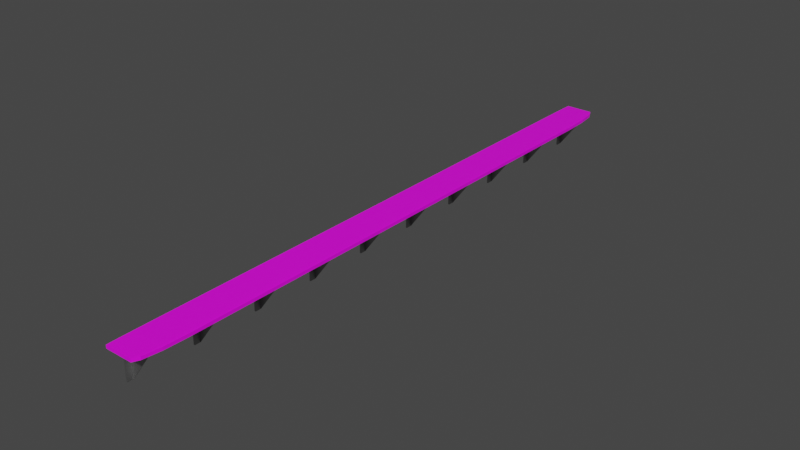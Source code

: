 # Source: TV_SakariTasoSuora.blend  (saved by Blender 4.0.36; exported with 4.5.12 LTS)
import bpy
from mathutils import Matrix  # noqa: F401  (used for matrix-valued properties, if any)

bpy.ops.wm.read_factory_settings(use_empty=True)
scene = bpy.context.scene
scene.name = 'Scene'

# ---- collections
col_collection = bpy.data.collections.new('Collection'); scene.collection.children.link(col_collection)

# ---- images (referenced by path relative to the original .blend; pixels are not part of the script)
import os
ASSET_DIR = os.environ.get("B2B_ASSET_DIR", "")  # directory of the original .blend (textures are referenced by path, not embedded)
HERE = os.path.dirname(os.path.abspath(__file__))  # packed textures are extracted next to this script under _unpacked/

def load_image(name, relpath, width, height, colorspace="sRGB"):
    """Load a texture the original file referenced (path relative to the .blend, or extracted next to this script)."""
    p = next((c for c in (os.path.join(HERE, relpath), os.path.join(ASSET_DIR, relpath)) if relpath and os.path.exists(c)), "")
    if p:
        img = bpy.data.images.load(p, check_existing=True)
        img.name = name
    else:  # same state as the original file: an image datablock whose file is absent (Cycles renders it pink)
        img = bpy.data.images.new(name, width, height)
        img.source = "FILE"
        img.filepath = "//" + (relpath or name)
    img.colorspace_settings.name = colorspace
    return img
img_wood032_1k_png_color_png = load_image('Wood032_1K-PNG_Color.png', 'Wood032_1K-PNG_Color.png', 1024, 1024, 'sRGB')

# ---- materials (node trees are filled in below, after node groups)
mat_material_001 = bpy.data.materials.new('Material.001')
mat_material_001.use_transparent_shadow = False
mat_harmaa = bpy.data.materials.new('harmaa')
mat_harmaa.use_transparent_shadow = False

# ---- material node trees
mat_material_001.use_nodes = True; mat_material_001.node_tree.nodes.clear()
_N = mat_material_001.node_tree.nodes; _L = mat_material_001.node_tree.links
n0 = _N.new('ShaderNodeBsdfPrincipled'); n0.name = 'Principled BSDF'; n0.location = (10, 300)
n0.distribution = 'GGX'
n0.subsurface_method = 'RANDOM_WALK_SKIN'
n0.inputs[3].default_value = 1.45
n0.inputs[27].default_value = (0.0, 0.0, 0.0, 1.0)
n0.inputs[28].default_value = 1.0
n1 = _N.new('ShaderNodeOutputMaterial'); n1.name = 'Material Output'; n1.location = (300, 300)
n2 = _N.new('ShaderNodeTexImage'); n2.name = 'Image Texture'; n2.location = (-294, 219)
n2.image = img_wood032_1k_png_color_png
n3 = _N.new('ShaderNodeTexCoord'); n3.name = 'Texture Coordinate'; n3.location = (-742, 187)
n4 = _N.new('ShaderNodeMapping'); n4.name = 'Mapping'; n4.location = (-527, 250)
n4.inputs[2].default_value = (0.7226, -0.3735, 1.485)
n4.inputs[3].default_value = (0.9, 10.8, 1.0)
_L.new(n0.outputs[0], n1.inputs[0])
_L.new(n2.outputs[0], n0.inputs[0])
_L.new(n3.outputs[3], n4.inputs[0])
_L.new(n4.outputs[0], n2.inputs[0])
n1.is_active_output = True
mat_harmaa.use_nodes = True; mat_harmaa.node_tree.nodes.clear()
_N = mat_harmaa.node_tree.nodes; _L = mat_harmaa.node_tree.links
n0 = _N.new('ShaderNodeBsdfPrincipled'); n0.name = 'Principled BSDF'; n0.location = (10, 300)
n0.distribution = 'GGX'
n0.subsurface_method = 'RANDOM_WALK_SKIN'
n0.inputs[0].default_value = (0.4307, 0.4307, 0.4307, 1.0)
n0.inputs[1].default_value = 1.0
n0.inputs[3].default_value = 1.45
n0.inputs[27].default_value = (0.0, 0.0, 0.0, 1.0)
n0.inputs[28].default_value = 1.0
n1 = _N.new('ShaderNodeOutputMaterial'); n1.name = 'Material Output'; n1.location = (300, 300)
_L.new(n0.outputs[0], n1.inputs[0])
n1.is_active_output = True

# ---- world
world_world = bpy.data.worlds.new('World'); scene.world = world_world
world_world.use_nodes = True; world_world.node_tree.nodes.clear()
_N = world_world.node_tree.nodes; _L = world_world.node_tree.links
n0 = _N.new('ShaderNodeOutputWorld'); n0.name = 'World Output'; n0.location = (300, 300)
n1 = _N.new('ShaderNodeBackground'); n1.name = 'Background'; n1.location = (10, 300)
n1.inputs[0].default_value = (0.05088, 0.05088, 0.05088, 1.0)
_L.new(n1.outputs[0], n0.inputs[0])
n0.is_active_output = True
world_world.color = (0.05088, 0.05088, 0.05088)
world_world.use_sun_shadow = False
world_world.sun_shadow_jitter_overblur = 0.0

# ---- meshes
me_cube_005 = bpy.data.meshes.new('Cube.005')
me_cube_005.from_pydata([(-0.1398, -0.84, -1.0), (0.02019, -0.84, -0.84), (-0.1398, -1.0, -0.84), (-0.05991, -0.84, -0.9786), (-0.1398, -0.9199, -0.9786), (-0.06329, -0.9165, -0.9579), (-0.001183, -0.9199, -0.84), (-0.001183, -0.84, -0.9199), (-0.02195, -0.9165, -0.9165), (-0.1398, -0.9786, -0.9199), (-0.05991, -0.9786, -0.84), (-0.06329, -0.9579, -0.9165), (-0.1398, -0.84, 1.0), (-0.1398, -1.0, 0.84), (0.02019, -0.84, 0.84), (-0.1398, -0.9199, 0.9786), (-0.05991, -0.84, 0.9786), (-0.06329, -0.9165, 0.9579), (-0.05991, -0.9786, 0.84), (-0.1398, -0.9786, 0.9199), (-0.06329, -0.9579, 0.9165), (-0.001183, -0.84, 0.9199), (-0.001183, -0.9199, 0.84), (-0.02195, -0.9165, 0.9165), (-0.1398, 0.84, -1.0), (-0.1398, 1.0, -0.84), (0.02019, 0.84, -0.84), (-0.1398, 0.9199, -0.9786), (-0.05991, 0.84, -0.9786), (-0.06329, 0.9165, -0.9579), (-0.05991, 0.9786, -0.84), (-0.1398, 0.9786, -0.9199), (-0.06329, 0.9579, -0.9165), (-0.001183, 0.84, -0.9199), (-0.001183, 0.9199, -0.84), (-0.02195, 0.9165, -0.9165), (-0.1398, 0.84, 1.0), (0.02019, 0.84, 0.84), (-0.1398, 1.0, 0.84), (-0.05991, 0.84, 0.9786), (-0.1398, 0.9199, 0.9786), (-0.06329, 0.9165, 0.9579), (-0.001183, 0.9199, 0.84), (-0.001183, 0.84, 0.9199), (-0.02195, 0.9165, 0.9165), (-0.1398, 0.9786, 0.9199), (-0.05991, 0.9786, 0.84), (-0.06329, 0.9579, 0.9165), (-0.8391, -1.0, 0.84), (-0.8391, -1.0, -0.84), (-0.8391, 0.84, 1.0), (-0.8391, -0.84, 1.0), (-0.8391, 1.0, 0.84), (-0.8391, 1.0, -0.84), (-0.8391, 0.84, -1.0), (-0.8391, 0.9199, -0.9786), (-0.8391, 0.9786, -0.9199), (-0.8391, 0.9199, 0.9786), (-0.8391, 0.9786, 0.9199), (-0.8391, -0.84, -1.0), (-0.8391, -0.9199, -0.9786), (-0.8391, -0.9786, -0.9199), (-0.8391, -0.9199, 0.9786), (-0.8391, -0.9786, 0.9199), (-0.8393, 0.1161, -0.9838), (-0.8393, 0.09507, -0.9838), (-0.8066, 0.1161, -0.9838), (-0.8066, 0.09507, -0.9838), (-0.1696, 0.1161, -0.9838), (-0.1696, 0.09507, -0.9838), (-0.8393, 0.3268, -0.9838), (-0.8393, 0.3058, -0.9838), (-0.8066, 0.3268, -0.9838), (-0.8066, 0.3058, -0.9838), (-0.1696, 0.3268, -0.9838), (-0.1696, 0.3058, -0.9838), (-0.8393, 0.5368, -0.9838), (-0.8393, 0.5158, -0.9838), (-0.8066, 0.5368, -0.9838), (-0.8066, 0.5158, -0.9838), (-0.1696, 0.5368, -0.9838), (-0.1696, 0.5158, -0.9838), (-0.8393, 0.7476, -0.9838), (-0.8393, 0.7265, -0.9838), (-0.8066, 0.7476, -0.9838), (-0.8066, 0.7265, -0.9838), (-0.1696, 0.7476, -0.9838), (-0.1696, 0.7265, -0.9838), (-0.8393, 0.9583, -0.9838), (-0.8393, 0.9372, -0.9838), (-0.8066, 0.9583, -0.9838), (-0.8066, 0.9372, -0.9838), (-0.1696, 0.9583, -0.9838), (-0.1696, 0.9372, -0.9838), (-0.8393, -0.09459, -0.9838), (-0.8393, -0.1156, -0.9838), (-0.8066, -0.09459, -0.9838), (-0.8066, -0.1156, -0.9838), (-0.1696, -0.09459, -0.9838), (-0.1696, -0.1156, -0.9838), (-0.8393, -0.3053, -0.9838), (-0.8393, -0.3263, -0.9838), (-0.8066, -0.3053, -0.9838), (-0.8066, -0.3263, -0.9838), (-0.1696, -0.3053, -0.9838), (-0.1696, -0.3263, -0.9838), (-0.8393, -0.5153, -0.9838), (-0.8393, -0.5364, -0.9838), (-0.8066, -0.5153, -0.9838), (-0.8066, -0.5364, -0.9838), (-0.1696, -0.5153, -0.9838), (-0.1696, -0.5364, -0.9838), (-0.8393, -0.7267, -0.9838), (-0.8393, -0.7478, -0.9838), (-0.8066, -0.7267, -0.9838), (-0.8066, -0.7478, -0.9838), (-0.1696, -0.7267, -0.9838), (-0.1696, -0.7478, -0.9838), (-0.8393, -0.9369, -0.9838), (-0.8393, -0.9579, -0.9838), (-0.8066, -0.9369, -0.9838), (-0.8066, -0.9579, -0.9838), (-0.1696, -0.9369, -0.9838), (-0.1696, -0.9579, -0.9838), (-0.8393, 0.1161, -20.16), (-0.8393, 0.1161, -0.9838), (-0.8393, 0.09507, -20.16), (-0.8393, 0.09507, -0.9838), (-0.8066, 0.1161, -20.16), (-0.8066, 0.1161, -0.9838), (-0.8066, 0.09507, -20.16), (-0.8066, 0.09507, -0.9838), (-0.8393, 0.1161, -1.782), (-0.8393, 0.09507, -1.782), (-0.8066, 0.09507, -1.782), (-0.8066, 0.1161, -1.782), (-0.1696, 0.1161, -0.9838), (-0.1696, 0.09507, -0.9838), (-0.1696, 0.09507, -1.782), (-0.1696, 0.1161, -1.782), (-0.8067, 0.09604, -1.782), (-0.2093, 0.09604, -1.782), (-0.2093, 0.09794, -1.782), (-0.8067, 0.09794, -1.782), (-0.2093, 0.09604, -1.782), (-0.2093, 0.09794, -1.782), (-0.8067, 0.09604, -20.15), (-0.1697, 0.09604, -1.782), (-0.8067, 0.09794, -20.15), (-0.1697, 0.09794, -1.782), (-0.8393, 0.3268, -20.16), (-0.8393, 0.3268, -0.9838), (-0.8393, 0.3058, -20.16), (-0.8393, 0.3058, -0.9838), (-0.8066, 0.3268, -20.16), (-0.8066, 0.3268, -0.9838), (-0.8066, 0.3058, -20.16), (-0.8066, 0.3058, -0.9838), (-0.8393, 0.3268, -1.782), (-0.8393, 0.3058, -1.782), (-0.8066, 0.3058, -1.782), (-0.8066, 0.3268, -1.782), (-0.1696, 0.3268, -0.9838), (-0.1696, 0.3058, -0.9838), (-0.1696, 0.3058, -1.782), (-0.1696, 0.3268, -1.782), (-0.8067, 0.3067, -1.782), (-0.2093, 0.3067, -1.782), (-0.2093, 0.3086, -1.782), (-0.8067, 0.3086, -1.782), (-0.2093, 0.3067, -1.782), (-0.2093, 0.3086, -1.782), (-0.8067, 0.3067, -20.15), (-0.1697, 0.3067, -1.782), (-0.8067, 0.3086, -20.15), (-0.1697, 0.3086, -1.782), (-0.8393, 0.5368, -20.16), (-0.8393, 0.5368, -0.9838), (-0.8393, 0.5158, -20.16), (-0.8393, 0.5158, -0.9838), (-0.8066, 0.5368, -20.16), (-0.8066, 0.5368, -0.9838), (-0.8066, 0.5158, -20.16), (-0.8066, 0.5158, -0.9838), (-0.8393, 0.5368, -1.782), (-0.8393, 0.5158, -1.782), (-0.8066, 0.5158, -1.782), (-0.8066, 0.5368, -1.782), (-0.1696, 0.5368, -0.9838), (-0.1696, 0.5158, -0.9838), (-0.1696, 0.5158, -1.782), (-0.1696, 0.5368, -1.782), (-0.8067, 0.5168, -1.782), (-0.2093, 0.5168, -1.782), (-0.2093, 0.5187, -1.782), (-0.8067, 0.5187, -1.782), (-0.2093, 0.5168, -1.782), (-0.2093, 0.5187, -1.782), (-0.8067, 0.5168, -20.15), (-0.1697, 0.5168, -1.782), (-0.8067, 0.5187, -20.15), (-0.1697, 0.5187, -1.782), (-0.8393, 0.7476, -20.16), (-0.8393, 0.7476, -0.9838), (-0.8393, 0.7265, -20.16), (-0.8393, 0.7265, -0.9838), (-0.8066, 0.7476, -20.16), (-0.8066, 0.7476, -0.9838), (-0.8066, 0.7265, -20.16), (-0.8066, 0.7265, -0.9838), (-0.8393, 0.7476, -1.782), (-0.8393, 0.7265, -1.782), (-0.8066, 0.7265, -1.782), (-0.8066, 0.7476, -1.782), (-0.1696, 0.7476, -0.9838), (-0.1696, 0.7265, -0.9838), (-0.1696, 0.7265, -1.782), (-0.1696, 0.7476, -1.782), (-0.8067, 0.7275, -1.782), (-0.2093, 0.7275, -1.782), (-0.2093, 0.7294, -1.782), (-0.8067, 0.7294, -1.782), (-0.2093, 0.7275, -1.782), (-0.2093, 0.7294, -1.782), (-0.8067, 0.7275, -20.15), (-0.1697, 0.7275, -1.782), (-0.8067, 0.7294, -20.15), (-0.1697, 0.7294, -1.782), (-0.8393, 0.9583, -20.16), (-0.8393, 0.9583, -0.9838), (-0.8393, 0.9372, -20.16), (-0.8393, 0.9372, -0.9838), (-0.8066, 0.9583, -20.16), (-0.8066, 0.9583, -0.9838), (-0.8066, 0.9372, -20.16), (-0.8066, 0.9372, -0.9838), (-0.8393, 0.9583, -1.782), (-0.8393, 0.9372, -1.782), (-0.8066, 0.9372, -1.782), (-0.8066, 0.9583, -1.782), (-0.1696, 0.9583, -0.9838), (-0.1696, 0.9372, -0.9838), (-0.1696, 0.9372, -1.782), (-0.1696, 0.9583, -1.782), (-0.8067, 0.9382, -1.782), (-0.2093, 0.9382, -1.782), (-0.2093, 0.9401, -1.782), (-0.8067, 0.9401, -1.782), (-0.2093, 0.9382, -1.782), (-0.2093, 0.9401, -1.782), (-0.8067, 0.9382, -20.15), (-0.1697, 0.9382, -1.782), (-0.8067, 0.9401, -20.15), (-0.1697, 0.9401, -1.782), (-0.8393, -0.09459, -20.16), (-0.8393, -0.09459, -0.9838), (-0.8393, -0.1156, -20.16), (-0.8393, -0.1156, -0.9838), (-0.8066, -0.09459, -20.16), (-0.8066, -0.09459, -0.9838), (-0.8066, -0.1156, -20.16), (-0.8066, -0.1156, -0.9838), (-0.8393, -0.09459, -1.782), (-0.8393, -0.1156, -1.782), (-0.8066, -0.1156, -1.782), (-0.8066, -0.09459, -1.782), (-0.1696, -0.09459, -0.9838), (-0.1696, -0.1156, -0.9838), (-0.1696, -0.1156, -1.782), (-0.1696, -0.09459, -1.782), (-0.8067, -0.1147, -1.782), (-0.2093, -0.1147, -1.782), (-0.2093, -0.1128, -1.782), (-0.8067, -0.1128, -1.782), (-0.2093, -0.1147, -1.782), (-0.2093, -0.1128, -1.782), (-0.8067, -0.1147, -20.15), (-0.1697, -0.1147, -1.782), (-0.8067, -0.1128, -20.15), (-0.1697, -0.1128, -1.782), (-0.8393, -0.3053, -20.16), (-0.8393, -0.3053, -0.9838), (-0.8393, -0.3263, -20.16), (-0.8393, -0.3263, -0.9838), (-0.8066, -0.3053, -20.16), (-0.8066, -0.3053, -0.9838), (-0.8066, -0.3263, -20.16), (-0.8066, -0.3263, -0.9838), (-0.8393, -0.3053, -1.782), (-0.8393, -0.3263, -1.782), (-0.8066, -0.3263, -1.782), (-0.8066, -0.3053, -1.782), (-0.1696, -0.3053, -0.9838), (-0.1696, -0.3263, -0.9838), (-0.1696, -0.3263, -1.782), (-0.1696, -0.3053, -1.782), (-0.8067, -0.3254, -1.782), (-0.2093, -0.3254, -1.782), (-0.2093, -0.3235, -1.782), (-0.8067, -0.3235, -1.782), (-0.2093, -0.3254, -1.782), (-0.2093, -0.3235, -1.782), (-0.8067, -0.3254, -20.15), (-0.1697, -0.3254, -1.782), (-0.8067, -0.3235, -20.15), (-0.1697, -0.3235, -1.782), (-0.8393, -0.5153, -20.16), (-0.8393, -0.5153, -0.9838), (-0.8393, -0.5364, -20.16), (-0.8393, -0.5364, -0.9838), (-0.8066, -0.5153, -20.16), (-0.8066, -0.5153, -0.9838), (-0.8066, -0.5364, -20.16), (-0.8066, -0.5364, -0.9838), (-0.8393, -0.5153, -1.782), (-0.8393, -0.5364, -1.782), (-0.8066, -0.5364, -1.782), (-0.8066, -0.5153, -1.782), (-0.1696, -0.5153, -0.9838), (-0.1696, -0.5364, -0.9838), (-0.1696, -0.5364, -1.782), (-0.1696, -0.5153, -1.782), (-0.8067, -0.5354, -1.782), (-0.2093, -0.5354, -1.782), (-0.2093, -0.5335, -1.782), (-0.8067, -0.5335, -1.782), (-0.2093, -0.5354, -1.782), (-0.2093, -0.5335, -1.782), (-0.8067, -0.5354, -20.15), (-0.1697, -0.5354, -1.782), (-0.8067, -0.5335, -20.15), (-0.1697, -0.5335, -1.782), (-0.8393, -0.7267, -20.16), (-0.8393, -0.7267, -0.9838), (-0.8393, -0.7478, -20.16), (-0.8393, -0.7478, -0.9838), (-0.8066, -0.7267, -20.16), (-0.8066, -0.7267, -0.9838), (-0.8066, -0.7478, -20.16), (-0.8066, -0.7478, -0.9838), (-0.8393, -0.7267, -1.782), (-0.8393, -0.7478, -1.782), (-0.8066, -0.7478, -1.782), (-0.8066, -0.7267, -1.782), (-0.1696, -0.7267, -0.9838), (-0.1696, -0.7478, -0.9838), (-0.1696, -0.7478, -1.782), (-0.1696, -0.7267, -1.782), (-0.8067, -0.7468, -1.782), (-0.2093, -0.7468, -1.782), (-0.2093, -0.7449, -1.782), (-0.8067, -0.7449, -1.782), (-0.2093, -0.7468, -1.782), (-0.2093, -0.7449, -1.782), (-0.8067, -0.7468, -20.15), (-0.1697, -0.7468, -1.782), (-0.8067, -0.7449, -20.15), (-0.1697, -0.7449, -1.782), (-0.8393, -0.9369, -20.16), (-0.8393, -0.9369, -0.9838), (-0.8393, -0.9579, -20.16), (-0.8393, -0.9579, -0.9838), (-0.8066, -0.9369, -20.16), (-0.8066, -0.9369, -0.9838), (-0.8066, -0.9579, -20.16), (-0.8066, -0.9579, -0.9838), (-0.8393, -0.9369, -1.782), (-0.8393, -0.9579, -1.782), (-0.8066, -0.9579, -1.782), (-0.8066, -0.9369, -1.782), (-0.1696, -0.9369, -0.9838), (-0.1696, -0.9579, -0.9838), (-0.1696, -0.9579, -1.782), (-0.1696, -0.9369, -1.782), (-0.8067, -0.957, -1.782), (-0.2093, -0.957, -1.782), (-0.2093, -0.9551, -1.782), (-0.8067, -0.9551, -1.782), (-0.2093, -0.957, -1.782), (-0.2093, -0.9551, -1.782), (-0.8067, -0.957, -20.15), (-0.1697, -0.957, -1.782), (-0.8067, -0.9551, -20.15), (-0.1697, -0.9551, -1.782)], [], [(49, 2, 13, 48), (26, 37, 14, 1), (12, 36, 50, 51), (52, 38, 25, 53), (0, 3, 5, 4), (3, 7, 8, 5), (1, 6, 8, 7), (6, 10, 11, 8), (2, 9, 11, 10), (9, 4, 5, 11), (5, 8, 11), (12, 15, 17, 16), (15, 19, 20, 17), (13, 18, 20, 19), (18, 22, 23, 20), (14, 21, 23, 22), (21, 16, 17, 23), (17, 20, 23), (24, 27, 29, 28), (27, 31, 32, 29), (25, 30, 32, 31), (30, 34, 35, 32), (26, 33, 35, 34), (33, 28, 29, 35), (29, 32, 35), (36, 39, 41, 40), (39, 43, 44, 41), (37, 42, 44, 43), (42, 46, 47, 44), (38, 45, 47, 46), (45, 40, 41, 47), (41, 44, 47), (27, 24, 54, 55), (31, 27, 55, 56), (25, 31, 56, 53), (36, 40, 57, 50), (40, 45, 58, 57), (45, 38, 52, 58), (37, 26, 34, 42), (42, 34, 30, 46), (46, 30, 25, 38), (0, 24, 28, 3), (3, 28, 33, 7), (7, 33, 26, 1), (36, 12, 16, 39), (39, 16, 21, 43), (43, 21, 14, 37), (13, 2, 10, 18), (18, 10, 6, 22), (22, 6, 1, 14), (0, 4, 60, 59), (4, 9, 61, 60), (9, 2, 49, 61), (15, 12, 51, 62), (19, 15, 62, 63), (13, 19, 63, 48), (24, 0, 59, 54), (62, 51, 50, 57, 58, 52, 53, 56, 55, 54, 59, 60, 61, 49, 48, 63), (67, 66, 68, 69), (67, 65, 64, 66), (73, 72, 74, 75), (73, 71, 70, 72), (79, 78, 80, 81), (79, 77, 76, 78), (85, 84, 86, 87), (85, 83, 82, 84), (91, 90, 92, 93), (91, 89, 88, 90), (97, 96, 98, 99), (97, 95, 94, 96), (103, 102, 104, 105), (103, 101, 100, 102), (109, 108, 110, 111), (109, 107, 106, 108), (115, 114, 116, 117), (115, 113, 112, 114), (121, 120, 122, 123), (121, 119, 118, 120), (132, 133, 127, 125), (133, 134, 131, 127), (135, 132, 125, 129), (126, 124, 128, 130), (128, 124, 132, 135), (130, 128, 135, 134), (126, 130, 134, 133), (124, 126, 133, 132), (138, 139, 136, 137), (135, 139, 138, 134), (129, 136, 139, 135), (134, 138, 137, 131), (146, 147, 144, 141, 140), (149, 148, 143, 142, 145), (148, 146, 140, 143), (141, 144, 145, 142), (142, 143, 140, 141), (144, 147, 149, 145), (149, 147, 146, 148), (158, 159, 153, 151), (159, 160, 157, 153), (161, 158, 151, 155), (152, 150, 154, 156), (154, 150, 158, 161), (156, 154, 161, 160), (152, 156, 160, 159), (150, 152, 159, 158), (164, 165, 162, 163), (161, 165, 164, 160), (155, 162, 165, 161), (160, 164, 163, 157), (172, 173, 170, 167, 166), (175, 174, 169, 168, 171), (174, 172, 166, 169), (167, 170, 171, 168), (168, 169, 166, 167), (170, 173, 175, 171), (175, 173, 172, 174), (184, 185, 179, 177), (185, 186, 183, 179), (187, 184, 177, 181), (178, 176, 180, 182), (180, 176, 184, 187), (182, 180, 187, 186), (178, 182, 186, 185), (176, 178, 185, 184), (190, 191, 188, 189), (187, 191, 190, 186), (181, 188, 191, 187), (186, 190, 189, 183), (198, 199, 196, 193, 192), (201, 200, 195, 194, 197), (200, 198, 192, 195), (193, 196, 197, 194), (194, 195, 192, 193), (196, 199, 201, 197), (201, 199, 198, 200), (210, 211, 205, 203), (211, 212, 209, 205), (213, 210, 203, 207), (204, 202, 206, 208), (206, 202, 210, 213), (208, 206, 213, 212), (204, 208, 212, 211), (202, 204, 211, 210), (216, 217, 214, 215), (213, 217, 216, 212), (207, 214, 217, 213), (212, 216, 215, 209), (224, 225, 222, 219, 218), (227, 226, 221, 220, 223), (226, 224, 218, 221), (219, 222, 223, 220), (220, 221, 218, 219), (222, 225, 227, 223), (227, 225, 224, 226), (236, 237, 231, 229), (237, 238, 235, 231), (239, 236, 229, 233), (230, 228, 232, 234), (232, 228, 236, 239), (234, 232, 239, 238), (230, 234, 238, 237), (228, 230, 237, 236), (242, 243, 240, 241), (239, 243, 242, 238), (233, 240, 243, 239), (238, 242, 241, 235), (250, 251, 248, 245, 244), (253, 252, 247, 246, 249), (252, 250, 244, 247), (245, 248, 249, 246), (246, 247, 244, 245), (248, 251, 253, 249), (253, 251, 250, 252), (262, 263, 257, 255), (263, 264, 261, 257), (265, 262, 255, 259), (256, 254, 258, 260), (258, 254, 262, 265), (260, 258, 265, 264), (256, 260, 264, 263), (254, 256, 263, 262), (268, 269, 266, 267), (265, 269, 268, 264), (259, 266, 269, 265), (264, 268, 267, 261), (276, 277, 274, 271, 270), (279, 278, 273, 272, 275), (278, 276, 270, 273), (271, 274, 275, 272), (272, 273, 270, 271), (274, 277, 279, 275), (279, 277, 276, 278), (288, 289, 283, 281), (289, 290, 287, 283), (291, 288, 281, 285), (282, 280, 284, 286), (284, 280, 288, 291), (286, 284, 291, 290), (282, 286, 290, 289), (280, 282, 289, 288), (294, 295, 292, 293), (291, 295, 294, 290), (285, 292, 295, 291), (290, 294, 293, 287), (302, 303, 300, 297, 296), (305, 304, 299, 298, 301), (304, 302, 296, 299), (297, 300, 301, 298), (298, 299, 296, 297), (300, 303, 305, 301), (305, 303, 302, 304), (314, 315, 309, 307), (315, 316, 313, 309), (317, 314, 307, 311), (308, 306, 310, 312), (310, 306, 314, 317), (312, 310, 317, 316), (308, 312, 316, 315), (306, 308, 315, 314), (320, 321, 318, 319), (317, 321, 320, 316), (311, 318, 321, 317), (316, 320, 319, 313), (328, 329, 326, 323, 322), (331, 330, 325, 324, 327), (330, 328, 322, 325), (323, 326, 327, 324), (324, 325, 322, 323), (326, 329, 331, 327), (331, 329, 328, 330), (340, 341, 335, 333), (341, 342, 339, 335), (343, 340, 333, 337), (334, 332, 336, 338), (336, 332, 340, 343), (338, 336, 343, 342), (334, 338, 342, 341), (332, 334, 341, 340), (346, 347, 344, 345), (343, 347, 346, 342), (337, 344, 347, 343), (342, 346, 345, 339), (354, 355, 352, 349, 348), (357, 356, 351, 350, 353), (356, 354, 348, 351), (349, 352, 353, 350), (350, 351, 348, 349), (352, 355, 357, 353), (357, 355, 354, 356), (366, 367, 361, 359), (367, 368, 365, 361), (369, 366, 359, 363), (360, 358, 362, 364), (362, 358, 366, 369), (364, 362, 369, 368), (360, 364, 368, 367), (358, 360, 367, 366), (372, 373, 370, 371), (369, 373, 372, 368), (363, 370, 373, 369), (368, 372, 371, 365), (380, 381, 378, 375, 374), (383, 382, 377, 376, 379), (382, 380, 374, 377), (375, 378, 379, 376), (376, 377, 374, 375), (378, 381, 383, 379), (383, 381, 380, 382)])
me_cube_005.polygons.foreach_set('material_index', [0, 0, 0, 0, 0, 0, 0, 0, 0, 0, 0, 0, 0, 0, 0, 0, 0, 0, 0, 0, 0, 0, 0, 0, 0, 0, 0, 0, 0, 0, 0, 0, 0, 0, 0, 0, 0, 0, 0, 0, 0, 0, 0, 0, 0, 0, 0, 0, 0, 0, 0, 0, 0, 0, 0, 0, 0, 4, 1, 1, 1, 1, 1, 1, 1, 1, 1, 1, 1, 1, 1, 1, 1, 1, 1, 1, 1, 1, 1, 1, 1, 1, 1, 1, 1, 1, 1, 1, 1, 1, 1, 1, 1, 1, 1, 1, 1, 1, 1, 1, 1, 1, 1, 1, 1, 1, 1, 1, 1, 1, 1, 1, 1, 1, 1, 1, 1, 1, 1, 1, 1, 1, 1, 1, 1, 1, 1, 1, 1, 1, 1, 1, 1, 1, 1, 1, 1, 1, 1, 1, 1, 1, 1, 1, 1, 1, 1, 1, 1, 1, 1, 1, 1, 1, 1, 1, 1, 1, 1, 1, 1, 1, 1, 1, 1, 1, 1, 1, 1, 1, 1, 1, 1, 1, 1, 1, 1, 1, 1, 1, 1, 1, 1, 1, 1, 1, 1, 1, 1, 1, 1, 1, 1, 1, 1, 1, 1, 1, 1, 1, 1, 1, 1, 1, 1, 1, 1, 1, 1, 1, 1, 1, 1, 1, 1, 1, 1, 1, 1, 1, 1, 1, 1, 1, 1, 1, 1, 1, 1, 1, 1, 1, 1, 1, 1, 1, 1, 1, 1, 1, 1, 1, 1, 1, 1, 1, 1, 1, 1, 1, 1, 1, 1, 1, 1, 1, 1, 1, 1, 1, 1, 1, 1, 1, 1, 1, 1, 1])
_uv = me_cube_005.uv_layers.new(name='UVMap')
_uv.uv.foreach_set('vector', [0.5748, 0.968, 0.5485, 0.968, 0.5485, 0.8863, 0.5748, 0.8863, 0.6725, 0.9652, 0.6093, 0.9652, 0.6093, 0.8834, 0.6725, 0.8834, 0.5379, 0.8863, 0.5379, 0.968, 0.5116, 0.968, 0.5116, 0.8863, 0.5748, 0.8863, 0.6011, 0.8863, 0.6011, 0.968, 0.5748, 0.968, 0.7597, 0.8847, 0.7567, 0.8847, 0.7568, 0.881, 0.7597, 0.8808, 0.7567, 0.8847, 0.7544, 0.8847, 0.7552, 0.881, 0.7568, 0.881, 0.6725, 0.8834, 0.6725, 0.8795, 0.6754, 0.8797, 0.6755, 0.8834, 0.5432, 0.968, 0.5454, 0.968, 0.5456, 0.9717, 0.544, 0.9717, 0.5485, 0.968, 0.5485, 0.9719, 0.5456, 0.9717, 0.5454, 0.968, 0.5485, 0.9719, 0.5484, 0.9748, 0.5455, 0.9737, 0.5456, 0.9717, 0.7568, 0.881, 0.7552, 0.881, 0.7568, 0.879, 0.5379, 0.8863, 0.5379, 0.8824, 0.5408, 0.8825, 0.5409, 0.8863, 0.5379, 0.8824, 0.538, 0.8795, 0.5409, 0.8805, 0.5408, 0.8825, 0.5485, 0.8863, 0.5454, 0.8863, 0.5456, 0.8825, 0.5485, 0.8824, 0.5454, 0.8863, 0.5432, 0.8863, 0.544, 0.8825, 0.5456, 0.8825, 0.6093, 0.8834, 0.6063, 0.8834, 0.6065, 0.8797, 0.6093, 0.8795, 0.5432, 0.8863, 0.5409, 0.8863, 0.5408, 0.8825, 0.5424, 0.8825, 0.5408, 0.8825, 0.5409, 0.8805, 0.5424, 0.8825, 0.7597, 0.9665, 0.7597, 0.9704, 0.7568, 0.9702, 0.7567, 0.9665, 0.6011, 0.9748, 0.6011, 0.9719, 0.604, 0.9717, 0.604, 0.9737, 0.6011, 0.968, 0.6041, 0.968, 0.604, 0.9717, 0.6011, 0.9719, 0.6041, 0.968, 0.6063, 0.968, 0.6056, 0.9717, 0.604, 0.9717, 0.6725, 0.9652, 0.6755, 0.9652, 0.6754, 0.9689, 0.6725, 0.969, 0.7544, 0.9665, 0.7567, 0.9665, 0.7568, 0.9702, 0.7552, 0.9702, 0.604, 0.9737, 0.604, 0.9717, 0.6056, 0.9717, 0.5379, 0.968, 0.5409, 0.968, 0.5408, 0.9717, 0.5379, 0.9719, 0.5409, 0.968, 0.5432, 0.968, 0.5424, 0.9717, 0.5408, 0.9717, 0.6093, 0.9652, 0.6093, 0.969, 0.6065, 0.9689, 0.6063, 0.9652, 0.6063, 0.8863, 0.6041, 0.8863, 0.604, 0.8825, 0.6056, 0.8825, 0.6011, 0.8863, 0.6011, 0.8824, 0.604, 0.8825, 0.6041, 0.8863, 0.538, 0.9748, 0.5379, 0.9719, 0.5408, 0.9717, 0.5409, 0.9737, 0.5408, 0.9717, 0.5424, 0.9717, 0.5409, 0.9737, 0.7597, 0.9704, 0.7597, 0.9665, 0.786, 0.9665, 0.786, 0.9704, 0.6011, 0.9719, 0.6011, 0.9748, 0.5748, 0.9748, 0.5748, 0.9719, 0.6011, 0.968, 0.6011, 0.9719, 0.5748, 0.9719, 0.5748, 0.968, 0.5379, 0.968, 0.5379, 0.9719, 0.5116, 0.9719, 0.5116, 0.968, 0.6011, 0.8795, 0.6011, 0.8824, 0.5748, 0.8824, 0.5748, 0.8795, 0.6011, 0.8824, 0.6011, 0.8863, 0.5748, 0.8863, 0.5748, 0.8824, 0.6093, 0.9652, 0.6725, 0.9652, 0.6725, 0.969, 0.6093, 0.969, 0.6063, 0.8863, 0.6063, 0.968, 0.6041, 0.968, 0.6041, 0.8863, 0.6041, 0.8863, 0.6041, 0.968, 0.6011, 0.968, 0.6011, 0.8863, 0.7597, 0.8847, 0.7597, 0.9665, 0.7567, 0.9665, 0.7567, 0.8847, 0.7567, 0.8847, 0.7567, 0.9665, 0.7544, 0.9665, 0.7544, 0.8847, 0.6755, 0.8834, 0.6755, 0.9652, 0.6725, 0.9652, 0.6725, 0.8834, 0.5379, 0.968, 0.5379, 0.8863, 0.5409, 0.8863, 0.5409, 0.968, 0.5409, 0.968, 0.5409, 0.8863, 0.5432, 0.8863, 0.5432, 0.968, 0.6063, 0.9652, 0.6063, 0.8834, 0.6093, 0.8834, 0.6093, 0.9652, 0.5485, 0.8863, 0.5485, 0.968, 0.5454, 0.968, 0.5454, 0.8863, 0.5454, 0.8863, 0.5454, 0.968, 0.5432, 0.968, 0.5432, 0.8863, 0.6093, 0.8795, 0.6725, 0.8795, 0.6725, 0.8834, 0.6093, 0.8834, 0.7597, 0.8847, 0.7597, 0.8808, 0.786, 0.8808, 0.786, 0.8847, 0.5484, 0.9748, 0.5485, 0.9719, 0.5748, 0.9719, 0.5747, 0.9748, 0.5485, 0.9719, 0.5485, 0.968, 0.5748, 0.968, 0.5748, 0.9719, 0.5379, 0.8824, 0.5379, 0.8863, 0.5116, 0.8863, 0.5116, 0.8824, 0.5485, 0.8824, 0.5484, 0.8795, 0.5747, 0.8795, 0.5748, 0.8824, 0.5485, 0.8863, 0.5485, 0.8824, 0.5748, 0.8824, 0.5748, 0.8863, 0.7597, 0.9665, 0.7597, 0.8847, 0.786, 0.8847, 0.786, 0.9665, 0.68, 0.9724, 0.6792, 0.9685, 0.6792, 0.8868, 0.68, 0.8829, 0.6822, 0.88, 0.6852, 0.879, 0.7484, 0.879, 0.7514, 0.88, 0.7536, 0.8829, 0.7544, 0.8868, 0.7544, 0.9685, 0.7536, 0.9724, 0.7514, 0.9753, 0.7484, 0.9763, 0.6852, 0.9763, 0.6822, 0.9753, 0.009503, 0.9491, 0.008711, 0.9491, 0.008711, 0.9181, 0.009503, 0.9181, 0.009503, 0.9491, 0.009503, 0.9507, 0.008711, 0.9507, 0.008711, 0.9491, 0.005543, 0.9491, 0.004751, 0.9491, 0.004751, 0.9181, 0.005543, 0.9181, 0.005543, 0.9491, 0.005543, 0.9507, 0.004751, 0.9507, 0.004751, 0.9491, 0.006335, 0.9491, 0.005543, 0.9491, 0.005543, 0.9181, 0.006335, 0.9181, 0.006335, 0.9491, 0.006335, 0.9507, 0.005543, 0.9507, 0.005543, 0.9491, 0.007127, 0.9491, 0.006335, 0.9491, 0.006335, 0.9181, 0.007127, 0.9181, 0.007127, 0.9491, 0.007127, 0.9507, 0.006335, 0.9507, 0.006335, 0.9491, 0.01029, 0.9491, 0.009503, 0.9491, 0.009503, 0.9181, 0.01029, 0.9181, 0.01029, 0.9491, 0.01029, 0.9507, 0.009503, 0.9507, 0.009503, 0.9491, 0.008711, 0.9491, 0.007919, 0.9491, 0.007919, 0.9181, 0.008711, 0.9181, 0.008711, 0.9491, 0.008711, 0.9507, 0.007919, 0.9507, 0.007919, 0.9491, 0.01109, 0.9491, 0.01029, 0.9491, 0.01029, 0.9181, 0.01109, 0.9181, 0.01109, 0.9491, 0.01109, 0.9507, 0.01029, 0.9507, 0.01029, 0.9491, 0.007919, 0.9491, 0.007127, 0.9491, 0.007127, 0.9181, 0.007919, 0.9181, 0.007919, 0.9491, 0.007919, 0.9507, 0.007127, 0.9507, 0.007127, 0.9491, 0.01188, 0.9491, 0.01109, 0.9491, 0.01109, 0.9181, 0.01188, 0.9181, 0.01188, 0.9491, 0.01188, 0.9507, 0.01109, 0.9507, 0.01109, 0.9491, 0.01267, 0.9491, 0.01188, 0.9491, 0.01188, 0.9181, 0.01267, 0.9181, 0.01267, 0.9491, 0.01267, 0.9507, 0.01188, 0.9507, 0.01188, 0.9491, 0.5084, 0.02398, 0.5076, 0.02398, 0.5076, -0.01486, 0.5084, -0.01486, 0.02518, 0.02398, 0.02396, 0.02398, 0.02396, -0.01486, 0.02518, -0.01486, 0.02641, 0.02398, 0.02518, 0.02398, 0.02518, -0.01486, 0.02641, -0.01486, 0.02598, 0.9197, 0.02518, 0.9197, 0.02518, 0.9181, 0.02598, 0.9181, 0.02641, 0.9181, 0.02518, 0.9181, 0.02518, 0.02398, 0.02641, 0.02398, 0.9954, 0.8792, 0.9946, 0.8792, 0.9946, -0.01486, 0.9954, -0.01486, 0.02518, 0.9181, 0.02396, 0.9181, 0.02396, 0.02398, 0.02518, 0.02398, 0.5084, 0.9181, 0.5076, 0.9181, 0.5076, 0.02398, 0.5084, 0.02398, 0.001584, 0.9569, 0.0007919, 0.9569, 0.0007919, 0.9181, 0.001584, 0.9181, 0.01267, 0.9491, 0.01267, 0.9181, 0.01346, 0.9181, 0.01346, 0.9491, 0.02641, -0.01486, 0.05037, -0.01486, 0.05037, 0.02398, 0.02641, 0.02398, 0.02396, 0.02398, 0.0, 0.02398, 0.0, -0.01486, 0.02396, -0.01486, 0.7032, 0.879, 0.6792, -0.01486, 0.6807, -0.01486, 0.6807, -0.01486, 0.7032, -0.01486, 0.5355, -0.01486, 0.5355, 0.8795, 0.5116, -0.01378, 0.5341, -0.01479, 0.5341, -0.01479, 0.9994, 0.879, 0.9994, 0.879, 0.9994, -0.01486, 0.9994, -0.01486, 0.6773, 0.8796, 0.6773, 0.8796, 0.6773, 0.8795, 0.6773, 0.8795, 0.6776, 0.9086, 0.6776, 0.8795, 0.6776, 0.8795, 0.6776, 0.9086, 0.6776, 0.9086, 0.6776, 0.9105, 0.6776, 0.9105, 0.6776, 0.9086, 0.9986, -0.01486, 0.9987, -0.01486, 0.9987, 0.8792, 0.9986, 0.8792, 0.5045, 0.02398, 0.5037, 0.02398, 0.5037, -0.01486, 0.5045, -0.01486, 0.07555, 0.02398, 0.07432, 0.02398, 0.07432, -0.01486, 0.07555, -0.01486, 0.2027, 0.02398, 0.2015, 0.02398, 0.2015, -0.01486, 0.2027, -0.01486, 0.02138, 0.9197, 0.02059, 0.9197, 0.02059, 0.9181, 0.02138, 0.9181, 0.2027, 0.9181, 0.2015, 0.9181, 0.2015, 0.02398, 0.2027, 0.02398, 0.9914, 0.8792, 0.9907, 0.8792, 0.9907, -0.01486, 0.9914, -0.01486, 0.07555, 0.9181, 0.07432, 0.9181, 0.07432, 0.02398, 0.07555, 0.02398, 0.5045, 0.9181, 0.5037, 0.9181, 0.5037, 0.02398, 0.5045, 0.02398, 0.6792, 0.9184, 0.6784, 0.9184, 0.6784, 0.8795, 0.6792, 0.8795, 0.01346, 0.9491, 0.01346, 0.9181, 0.01425, 0.9181, 0.01425, 0.9491, 0.2027, -0.01486, 0.2267, -0.01486, 0.2267, 0.02398, 0.2027, 0.02398, 0.07432, 0.02398, 0.05037, 0.02398, 0.05037, -0.01486, 0.07432, -0.01486, 0.799, 0.879, 0.775, -0.01486, 0.7765, -0.01486, 0.7765, -0.01486, 0.799, -0.01486, 0.7271, -0.01486, 0.7032, 0.879, 0.7032, -0.01486, 0.7256, -0.01486, 0.7256, -0.01486, 0.9995, 0.879, 0.9994, 0.879, 0.9994, -0.01486, 0.9995, -0.01486, 0.6773, 0.8796, 0.6773, 0.8796, 0.6773, 0.8795, 0.6773, 0.8795, 0.6774, 0.9086, 0.6774, 0.8795, 0.6775, 0.8795, 0.6775, 0.9086, 0.6773, 0.9086, 0.6773, 0.9105, 0.6772, 0.9105, 0.6772, 0.9086, 0.9987, -0.01486, 0.9988, -0.01486, 0.9988, 0.8792, 0.9987, 0.8792, 0.5053, 0.02398, 0.5045, 0.02398, 0.5045, -0.01486, 0.5053, -0.01486, 0.2518, 0.02398, 0.2506, 0.02398, 0.2506, -0.01486, 0.2518, -0.01486, 0.2531, 0.02398, 0.2518, 0.02398, 0.2518, -0.01486, 0.2531, -0.01486, 0.02217, 0.9197, 0.02138, 0.9197, 0.02138, 0.9181, 0.02217, 0.9181, 0.2531, 0.9181, 0.2518, 0.9181, 0.2518, 0.02398, 0.2531, 0.02398, 0.9922, 0.8792, 0.9914, 0.8792, 0.9914, -0.01486, 0.9922, -0.01486, 0.2518, 0.9181, 0.2506, 0.9181, 0.2506, 0.02398, 0.2518, 0.02398, 0.5053, 0.9181, 0.5045, 0.9181, 0.5045, 0.02398, 0.5053, 0.02398, 0.6784, 0.9184, 0.6776, 0.9184, 0.6776, 0.8795, 0.6784, 0.8795, 0.01425, 0.9491, 0.01425, 0.9181, 0.01505, 0.9181, 0.01505, 0.9491, 0.2531, -0.01486, 0.277, -0.01486, 0.277, 0.02398, 0.2531, 0.02398, 0.2506, 0.02398, 0.2267, 0.02398, 0.2267, -0.01486, 0.2506, -0.01486, 0.823, 0.879, 0.799, -0.01486, 0.8005, -0.01486, 0.8005, -0.01486, 0.823, -0.01486, 0.8469, -0.01486, 0.823, 0.879, 0.823, -0.01486, 0.8454, -0.01486, 0.8454, -0.01486, 0.9996, 0.879, 0.9995, 0.879, 0.9995, -0.01486, 0.9996, -0.01486, 0.6773, 0.8796, 0.6773, 0.8796, 0.6773, 0.8795, 0.6773, 0.8795, 0.6771, 0.9086, 0.6771, 0.8795, 0.6772, 0.8795, 0.6772, 0.9086, 0.6772, 0.9086, 0.6772, 0.9105, 0.6771, 0.9105, 0.6771, 0.9086, 0.9988, -0.01486, 0.9989, -0.01486, 0.9989, 0.8792, 0.9988, 0.8792, 0.5061, 0.02398, 0.5053, 0.02398, 0.5053, -0.01486, 0.5061, -0.01486, 0.1007, 0.02398, 0.09951, 0.02398, 0.09951, -0.01486, 0.1007, -0.01486, 0.2783, 0.02398, 0.277, 0.02398, 0.277, -0.01486, 0.2783, -0.01486, 0.02296, 0.9197, 0.02217, 0.9197, 0.02217, 0.9181, 0.02296, 0.9181, 0.2783, 0.9181, 0.277, 0.9181, 0.277, 0.02398, 0.2783, 0.02398, 0.993, 0.8792, 0.9922, 0.8792, 0.9922, -0.01486, 0.993, -0.01486, 0.1007, 0.9181, 0.09951, 0.9181, 0.09951, 0.02398, 0.1007, 0.02398, 0.5061, 0.9181, 0.5053, 0.9181, 0.5053, 0.02398, 0.5061, 0.02398, 0.6763, 0.9184, 0.6755, 0.9184, 0.6755, 0.8795, 0.6763, 0.8795, 0.01505, 0.9491, 0.01505, 0.9181, 0.01584, 0.9181, 0.01584, 0.9491, 0.2783, -0.01486, 0.3022, -0.01486, 0.3022, 0.02398, 0.2783, 0.02398, 0.09951, 0.02398, 0.07555, 0.02398, 0.07555, -0.01486, 0.09951, -0.01486, 0.6074, 0.8795, 0.6074, -0.01486, 0.6089, -0.01479, 0.6089, -0.01479, 0.6313, -0.01378, 0.6792, -0.01486, 0.6792, 0.8795, 0.6553, -0.01378, 0.6777, -0.01479, 0.6777, -0.01479, 0.9999, 0.879, 0.9999, 0.879, 0.9999, -0.01486, 0.9999, -0.01486, 0.6773, 0.8796, 0.6773, 0.8796, 0.6773, 0.8795, 0.6773, 0.8795, 0.6774, 0.9376, 0.6774, 0.9086, 0.6775, 0.9086, 0.6775, 0.9376, 0.6776, 0.9124, 0.6776, 0.9144, 0.6776, 0.9144, 0.6776, 0.9124, 0.9991, -0.01486, 0.9992, -0.01486, 0.9992, 0.8792, 0.9991, 0.8792, 0.5092, 0.02398, 0.5084, 0.02398, 0.5084, -0.01486, 0.5092, -0.01486, 0.1259, 0.02398, 0.1247, 0.02398, 0.1247, -0.01486, 0.1259, -0.01486, 0.3034, 0.02398, 0.3022, 0.02398, 0.3022, -0.01486, 0.3034, -0.01486, 0.02677, 0.9197, 0.02598, 0.9197, 0.02598, 0.9181, 0.02677, 0.9181, 0.3034, 0.9181, 0.3022, 0.9181, 0.3022, 0.02398, 0.3034, 0.02398, 0.9962, 0.8792, 0.9954, 0.8792, 0.9954, -0.01486, 0.9962, -0.01486, 0.1259, 0.9181, 0.1247, 0.9181, 0.1247, 0.02398, 0.1259, 0.02398, 0.5092, 0.9181, 0.5084, 0.9181, 0.5084, 0.02398, 0.5092, 0.02398, 0.002376, 0.9569, 0.001584, 0.9569, 0.001584, 0.9181, 0.002376, 0.9181, 0.01742, 0.9491, 0.01742, 0.9181, 0.01821, 0.9181, 0.01821, 0.9491, 0.3034, -0.01486, 0.3274, -0.01486, 0.3274, 0.02398, 0.3034, 0.02398, 0.1247, 0.02398, 0.1007, 0.02398, 0.1007, -0.01486, 0.1247, -0.01486, 0.8709, 0.879, 0.8469, -0.01486, 0.8484, -0.01486, 0.8484, -0.01486, 0.8709, -0.01486, 0.5595, -0.01486, 0.5595, 0.8795, 0.5355, -0.01378, 0.558, -0.01479, 0.558, -0.01479, 1.0, 0.879, 0.9999, 0.879, 0.9999, -0.01486, 1.0, -0.01486, 0.6773, 0.8796, 0.6773, 0.8796, 0.6773, 0.8795, 0.6773, 0.8795, 0.6773, 0.9376, 0.6773, 0.9086, 0.6774, 0.9086, 0.6774, 0.9376, 0.6773, 0.9124, 0.6773, 0.9144, 0.6773, 0.9144, 0.6773, 0.9124, 0.9992, -0.01486, 0.9993, -0.01486, 0.9993, 0.8792, 0.9992, 0.8792, 0.5076, 0.02398, 0.5069, 0.02398, 0.5069, -0.01486, 0.5076, -0.01486, 0.3526, 0.02398, 0.3514, 0.02398, 0.3514, -0.01486, 0.3526, -0.01486, 0.1272, 0.02398, 0.1259, 0.02398, 0.1259, -0.01486, 0.1272, -0.01486, 0.02455, 0.9197, 0.02376, 0.9197, 0.02376, 0.9181, 0.02455, 0.9181, 0.1272, 0.9181, 0.1259, 0.9181, 0.1259, 0.02398, 0.1272, 0.02398, 0.9946, 0.8792, 0.9938, 0.8792, 0.9938, -0.01486, 0.9946, -0.01486, 0.3526, 0.9181, 0.3514, 0.9181, 0.3514, 0.02398, 0.3526, 0.02398, 0.5076, 0.9181, 0.5069, 0.9181, 0.5069, 0.02398, 0.5076, 0.02398, 0.0007919, 0.9569, 0.0, 0.9569, 0.0, 0.9181, 0.0007919, 0.9181, 0.01663, 0.9491, 0.01663, 0.9181, 0.01742, 0.9181, 0.01742, 0.9491, 0.1272, -0.01486, 0.1511, -0.01486, 0.1511, 0.02398, 0.1272, 0.02398, 0.3514, 0.02398, 0.3274, 0.02398, 0.3274, -0.01486, 0.3514, -0.01486, 0.6313, 0.8795, 0.6313, -0.01486, 0.6328, -0.01479, 0.6328, -0.01479, 0.6553, -0.01378, 0.6074, -0.01486, 0.6074, 0.8795, 0.5834, -0.01378, 0.6059, -0.01479, 0.6059, -0.01479, 0.9996, 0.879, 0.9996, 0.879, 0.9996, -0.01486, 0.9996, -0.01486, 0.6773, 0.8796, 0.6773, 0.8796, 0.6773, 0.8795, 0.6773, 0.8795, 0.6773, 0.9086, 0.6773, 0.8795, 0.6774, 0.8795, 0.6774, 0.9086, 0.6772, 0.9105, 0.6772, 0.9124, 0.6771, 0.9124, 0.6771, 0.9105, 0.9989, -0.01486, 0.9989, -0.01486, 0.9989, 0.8792, 0.9989, 0.8792, 0.51, 0.02398, 0.5092, 0.02398, 0.5092, -0.01486, 0.51, -0.01486, 0.1763, 0.02398, 0.1751, 0.02398, 0.1751, -0.01486, 0.1763, -0.01486, 0.3538, 0.02398, 0.3526, 0.02398, 0.3526, -0.01486, 0.3538, -0.01486, 0.02756, 0.9197, 0.02677, 0.9197, 0.02677, 0.9181, 0.02756, 0.9181, 0.3538, 0.9181, 0.3526, 0.9181, 0.3526, 0.02398, 0.3538, 0.02398, 0.997, 0.8792, 0.9962, 0.8792, 0.9962, -0.01486, 0.997, -0.01486, 0.1763, 0.9181, 0.1751, 0.9181, 0.1751, 0.02398, 0.1763, 0.02398, 0.51, 0.9181, 0.5092, 0.9181, 0.5092, 0.02398, 0.51, 0.02398, 0.003168, 0.9569, 0.002376, 0.9569, 0.002376, 0.9181, 0.003168, 0.9181, 0.01821, 0.9491, 0.01821, 0.9181, 0.01901, 0.9181, 0.01901, 0.9491, 0.3538, -0.01486, 0.3778, -0.01486, 0.3778, 0.02398, 0.3538, 0.02398, 0.1751, 0.02398, 0.1511, 0.02398, 0.1511, -0.01486, 0.1751, -0.01486, 0.8948, 0.879, 0.8709, -0.01486, 0.8724, -0.01486, 0.8724, -0.01486, 0.8948, -0.01486, 0.7511, -0.01486, 0.7271, 0.879, 0.7271, -0.01486, 0.7496, -0.01486, 0.7496, -0.01486, 0.9997, 0.879, 0.9996, 0.879, 0.9996, -0.01486, 0.9997, -0.01486, 0.6773, 0.8796, 0.6773, 0.8796, 0.6773, 0.8795, 0.6773, 0.8795, 0.6772, 0.9086, 0.6772, 0.8795, 0.6773, 0.8795, 0.6773, 0.9086, 0.6773, 0.9105, 0.6773, 0.9124, 0.6772, 0.9124, 0.6772, 0.9105, 0.9989, -0.01486, 0.999, -0.01486, 0.999, 0.8792, 0.9989, 0.8792, 0.5069, 0.02398, 0.5061, 0.02398, 0.5061, -0.01486, 0.5069, -0.01486, 0.4029, 0.02398, 0.4017, 0.02398, 0.4017, -0.01486, 0.4029, -0.01486, 0.1775, 0.02398, 0.1763, 0.02398, 0.1763, -0.01486, 0.1775, -0.01486, 0.02376, 0.9197, 0.02296, 0.9197, 0.02296, 0.9181, 0.02376, 0.9181, 0.1775, 0.9181, 0.1763, 0.9181, 0.1763, 0.02398, 0.1775, 0.02398, 0.9938, 0.8792, 0.993, 0.8792, 0.993, -0.01486, 0.9938, -0.01486, 0.4029, 0.9181, 0.4017, 0.9181, 0.4017, 0.02398, 0.4029, 0.02398, 0.5069, 0.9181, 0.5061, 0.9181, 0.5061, 0.02398, 0.5069, 0.02398, 0.6771, 0.9184, 0.6763, 0.9184, 0.6763, 0.8795, 0.6771, 0.8795, 0.01584, 0.9491, 0.01584, 0.9181, 0.01663, 0.9181, 0.01663, 0.9491, 0.1775, -0.01486, 0.2015, -0.01486, 0.2015, 0.02398, 0.1775, 0.02398, 0.4017, 0.02398, 0.3778, 0.02398, 0.3778, -0.01486, 0.4017, -0.01486, 0.775, 0.879, 0.7511, -0.01486, 0.7526, -0.01486, 0.7526, -0.01486, 0.775, -0.01486, 0.5834, -0.01486, 0.5834, 0.8795, 0.5595, -0.01378, 0.5819, -0.01479, 0.5819, -0.01479, 0.9998, 0.879, 0.9997, 0.879, 0.9997, -0.01486, 0.9998, -0.01486, 0.6773, 0.8796, 0.6773, 0.8796, 0.6773, 0.8795, 0.6773, 0.8795, 0.6773, 0.9086, 0.6773, 0.8795, 0.6773, 0.8795, 0.6773, 0.9086, 0.6773, 0.9105, 0.6773, 0.9124, 0.6773, 0.9124, 0.6773, 0.9105, 0.999, -0.01486, 0.9991, -0.01486, 0.9991, 0.8792, 0.999, 0.8792, 0.5108, 0.02398, 0.51, 0.02398, 0.51, -0.01486, 0.5108, -0.01486, 0.4281, 0.02398, 0.4269, 0.02398, 0.4269, -0.01486, 0.4281, -0.01486, 0.4294, 0.02398, 0.4281, 0.02398, 0.4281, -0.01486, 0.4294, -0.01486, 0.02835, 0.9197, 0.02756, 0.9197, 0.02756, 0.9181, 0.02835, 0.9181, 0.4294, 0.9181, 0.4281, 0.9181, 0.4281, 0.02398, 0.4294, 0.02398, 0.9978, 0.8792, 0.997, 0.8792, 0.997, -0.01486, 0.9978, -0.01486, 0.4281, 0.9181, 0.4269, 0.9181, 0.4269, 0.02398, 0.4281, 0.02398, 0.5108, 0.9181, 0.51, 0.9181, 0.51, 0.02398, 0.5108, 0.02398, 0.003959, 0.9569, 0.003168, 0.9569, 0.003168, 0.9181, 0.003959, 0.9181, 0.01901, 0.9491, 0.01901, 0.9181, 0.0198, 0.9181, 0.0198, 0.9491, 0.4294, -0.01486, 0.4533, -0.01486, 0.4533, 0.02398, 0.4294, 0.02398, 0.4269, 0.02398, 0.4029, 0.02398, 0.4029, -0.01486, 0.4269, -0.01486, 0.9188, 0.879, 0.8948, -0.01486, 0.8963, -0.01486, 0.8963, -0.01486, 0.9188, -0.01486, 0.9427, -0.01486, 0.9188, 0.879, 0.9188, -0.01486, 0.9412, -0.01486, 0.9412, -0.01486, 0.9999, 0.879, 0.9998, 0.879, 0.9998, -0.01486, 0.9999, -0.01486, 0.6773, 0.8796, 0.6773, 0.8796, 0.6773, 0.8795, 0.6773, 0.8795, 0.6775, 0.9376, 0.6775, 0.9086, 0.6776, 0.9086, 0.6776, 0.9376, 0.6776, 0.9105, 0.6776, 0.9124, 0.6776, 0.9124, 0.6776, 0.9105, 0.9991, -0.01486, 0.9991, -0.01486, 0.9991, 0.8792, 0.9991, 0.8792, 0.5116, 0.02398, 0.5108, 0.02398, 0.5108, -0.01486, 0.5116, -0.01486, 0.4785, 0.02398, 0.4773, 0.02398, 0.4773, -0.01486, 0.4785, -0.01486, 0.4797, 0.02398, 0.4785, 0.02398, 0.4785, -0.01486, 0.4797, -0.01486, 0.02914, 0.9197, 0.02835, 0.9197, 0.02835, 0.9181, 0.02914, 0.9181, 0.4797, 0.9181, 0.4785, 0.9181, 0.4785, 0.02398, 0.4797, 0.02398, 0.9986, 0.8792, 0.9978, 0.8792, 0.9978, -0.01486, 0.9986, -0.01486, 0.4785, 0.9181, 0.4773, 0.9181, 0.4773, 0.02398, 0.4785, 0.02398, 0.5116, 0.9181, 0.5108, 0.9181, 0.5108, 0.02398, 0.5116, 0.02398, 0.004751, 0.9569, 0.003959, 0.9569, 0.003959, 0.9181, 0.004751, 0.9181, 0.0198, 0.9491, 0.0198, 0.9181, 0.02059, 0.9181, 0.02059, 0.9491, 0.4797, -0.01486, 0.5037, -0.01486, 0.5037, 0.02398, 0.4797, 0.02398, 0.4773, 0.02398, 0.4533, 0.02398, 0.4533, -0.01486, 0.4773, -0.01486, 0.9667, 0.879, 0.9427, -0.01486, 0.9442, -0.01486, 0.9442, -0.01486, 0.9667, -0.01486, 0.9907, -0.01486, 0.9667, 0.879, 0.9667, -0.01486, 0.9892, -0.01486, 0.9892, -0.01486, 0.9994, 0.879, 0.9993, 0.879, 0.9993, -0.01486, 0.9994, -0.01486, 0.6773, 0.8796, 0.6773, 0.8796, 0.6773, 0.8795, 0.6773, 0.8795, 0.6775, 0.9086, 0.6775, 0.8795, 0.6776, 0.8795, 0.6776, 0.9086, 0.6773, 0.9086, 0.6773, 0.9105, 0.6773, 0.9105, 0.6773, 0.9086, 0.9986, -0.01486, 0.9986, -0.01486, 0.9986, 0.8792, 0.9986, 0.8792])
me_cube_005.materials.append(mat_material_001)
me_cube_005.materials.append(mat_harmaa)
me_cube_005.update()

# ---- objects
ob_cube_002 = bpy.data.objects.new('Cube.002', me_cube_005)

# ---- transforms, parenting, visibility, modifiers, constraints
ob_cube_002.location = (1.008, 0.902, 0.5565)
ob_cube_002.scale = (1.225, -9.5, 0.05739)

# ---- collection membership
col_collection.objects.link(ob_cube_002)

# ---- scene / render settings (as saved in the file)
scene.frame_start = 1; scene.frame_end = 250; scene.frame_set(0)
scene.render.engine = 'BLENDER_EEVEE_NEXT'
scene.cycles.sampling_pattern = 'TABULATED_SOBOL'
scene.view_settings.view_transform = 'Filmic'
bpy.context.view_layer.update()

# ---- added for rendering (the .blend has no active camera and no usable light): camera, sun
cam_auto = bpy.data.cameras.new('AutoCamera')
cam_auto.lens = 50.0
cam_auto.sensor_width = 36.0
cam_auto.clip_end = 1000.0
ob_auto_camera = bpy.data.objects.new('AutoCamera', cam_auto)
scene.collection.objects.link(ob_auto_camera)
ob_auto_camera.location = (18.1482, -20.2684, 14.1204)
ob_auto_camera.rotation_euler = (1.09748, -7.21219e-08, 0.694738)
scene.camera = ob_auto_camera
light_auto_sun = bpy.data.lights.new('AutoSun', 'SUN')
light_auto_sun.energy = 3.0
light_auto_sun.angle = 0.0523599
ob_auto_sun = bpy.data.objects.new('AutoSun', light_auto_sun)
scene.collection.objects.link(ob_auto_sun)
ob_auto_sun.rotation_euler = (0.872665, 0.174533, 0.523599)
bpy.context.view_layer.update()

